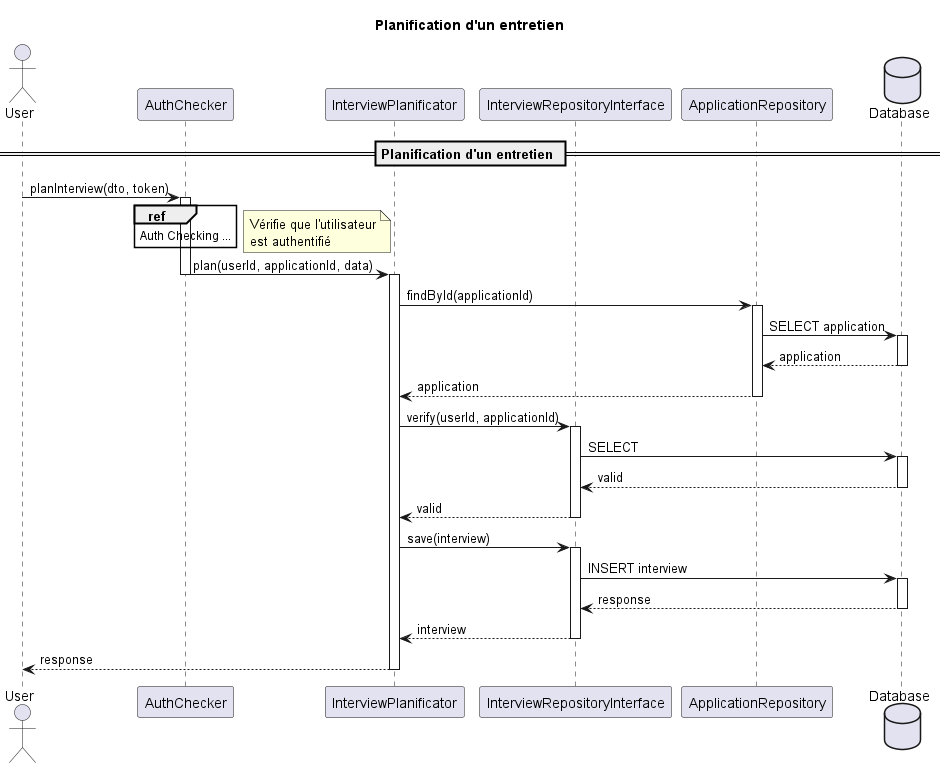

The diagram above was rendered by PlantUML. Its source (embedded in the PNG):
@startuml Interview Planning

title "Planification d'un entretien"

actor User
participant AuthChecker
participant InterviewPlanificator
participant InterviewRepositoryInterface
participant ApplicationRepository
database Database

== Planification d'un entretien ==

User -> AuthChecker : planInterview(dto, token)
activate AuthChecker

ref over AuthChecker
    Auth Checking ...
end ref

note right
    Vérifie que l'utilisateur
    est authentifié
end note

AuthChecker -> InterviewPlanificator : plan(userId, applicationId, data)
deactivate AuthChecker
activate InterviewPlanificator

' Vérification de la candidature
InterviewPlanificator -> ApplicationRepository : findById(applicationId)
activate ApplicationRepository

ApplicationRepository -> Database : SELECT application
activate Database
Database --> ApplicationRepository : application
deactivate Database

ApplicationRepository --> InterviewPlanificator : application
deactivate ApplicationRepository

' Vérification des droits du recruteur
InterviewPlanificator -> InterviewRepositoryInterface : verify(userId, applicationId)
activate InterviewRepositoryInterface

InterviewRepositoryInterface -> Database : SELECT
activate Database
Database --> InterviewRepositoryInterface : valid
deactivate Database

InterviewRepositoryInterface --> InterviewPlanificator : valid
deactivate InterviewRepositoryInterface

' Création de l'entretien
InterviewPlanificator -> InterviewRepositoryInterface : save(interview)
activate InterviewRepositoryInterface

InterviewRepositoryInterface -> Database : INSERT interview
activate Database
Database --> InterviewRepositoryInterface : response
deactivate Database

InterviewRepositoryInterface --> InterviewPlanificator : interview
deactivate InterviewRepositoryInterface

InterviewPlanificator --> User : response
deactivate InterviewPlanificator

@enduml